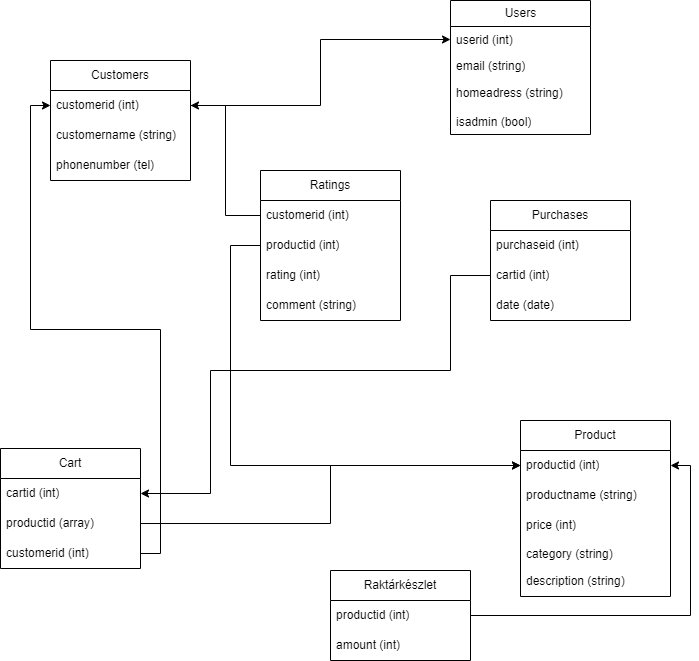

The diagram above was exported from draw.io. Its source (the exported page's mxGraphModel, read from the mxfile embedded in the PNG):
<mxGraphModel dx="1032" dy="758" grid="1" gridSize="10" guides="1" tooltips="1" connect="1" arrows="1" fold="1" page="1" pageScale="1" pageWidth="850" pageHeight="1100" math="0" shadow="0">
  <root>
    <mxCell id="0" />
    <mxCell id="1" parent="0" />
    <mxCell id="fk9c0FPknBuHRUHZnv4y-2" value="Product" style="swimlane;fontStyle=0;childLayout=stackLayout;horizontal=1;startSize=30;horizontalStack=0;resizeParent=1;resizeParentMax=0;resizeLast=0;collapsible=1;marginBottom=0;whiteSpace=wrap;html=1;" parent="1" vertex="1">
      <mxGeometry x="530" y="460" width="150" height="176" as="geometry">
        <mxRectangle x="270" y="340" width="80" height="30" as="alternateBounds" />
      </mxGeometry>
    </mxCell>
    <mxCell id="fk9c0FPknBuHRUHZnv4y-3" value="productid (int)" style="text;strokeColor=none;fillColor=none;align=left;verticalAlign=middle;spacingLeft=4;spacingRight=4;overflow=hidden;points=[[0,0.5],[1,0.5]];portConstraint=eastwest;rotatable=0;whiteSpace=wrap;html=1;" parent="fk9c0FPknBuHRUHZnv4y-2" vertex="1">
      <mxGeometry y="30" width="150" height="30" as="geometry" />
    </mxCell>
    <mxCell id="fk9c0FPknBuHRUHZnv4y-4" value="productname (string)" style="text;strokeColor=none;fillColor=none;align=left;verticalAlign=middle;spacingLeft=4;spacingRight=4;overflow=hidden;points=[[0,0.5],[1,0.5]];portConstraint=eastwest;rotatable=0;whiteSpace=wrap;html=1;" parent="fk9c0FPknBuHRUHZnv4y-2" vertex="1">
      <mxGeometry y="60" width="150" height="30" as="geometry" />
    </mxCell>
    <mxCell id="fk9c0FPknBuHRUHZnv4y-5" value="price (int)" style="text;strokeColor=none;fillColor=none;align=left;verticalAlign=middle;spacingLeft=4;spacingRight=4;overflow=hidden;points=[[0,0.5],[1,0.5]];portConstraint=eastwest;rotatable=0;whiteSpace=wrap;html=1;" parent="fk9c0FPknBuHRUHZnv4y-2" vertex="1">
      <mxGeometry y="90" width="150" height="30" as="geometry" />
    </mxCell>
    <mxCell id="fk9c0FPknBuHRUHZnv4y-10" value="category (string)" style="text;strokeColor=none;fillColor=none;align=left;verticalAlign=top;spacingLeft=4;spacingRight=4;overflow=hidden;rotatable=0;points=[[0,0.5],[1,0.5]];portConstraint=eastwest;whiteSpace=wrap;html=1;" parent="fk9c0FPknBuHRUHZnv4y-2" vertex="1">
      <mxGeometry y="120" width="150" height="26" as="geometry" />
    </mxCell>
    <mxCell id="MYf2UHj-SbWxaXqW9JR6-17" value="description (string)" style="text;strokeColor=none;fillColor=none;align=left;verticalAlign=middle;spacingLeft=4;spacingRight=4;overflow=hidden;points=[[0,0.5],[1,0.5]];portConstraint=eastwest;rotatable=0;whiteSpace=wrap;html=1;" parent="fk9c0FPknBuHRUHZnv4y-2" vertex="1">
      <mxGeometry y="146" width="150" height="30" as="geometry" />
    </mxCell>
    <mxCell id="fk9c0FPknBuHRUHZnv4y-11" value="Users" style="swimlane;fontStyle=0;childLayout=stackLayout;horizontal=1;startSize=26;fillColor=none;horizontalStack=0;resizeParent=1;resizeParentMax=0;resizeLast=0;collapsible=1;marginBottom=0;html=1;" parent="1" vertex="1">
      <mxGeometry x="460" y="40" width="140" height="134" as="geometry" />
    </mxCell>
    <mxCell id="fk9c0FPknBuHRUHZnv4y-12" value="userid (int)" style="text;strokeColor=none;fillColor=none;align=left;verticalAlign=top;spacingLeft=4;spacingRight=4;overflow=hidden;rotatable=0;points=[[0,0.5],[1,0.5]];portConstraint=eastwest;whiteSpace=wrap;html=1;" parent="fk9c0FPknBuHRUHZnv4y-11" vertex="1">
      <mxGeometry y="26" width="140" height="26" as="geometry" />
    </mxCell>
    <mxCell id="fk9c0FPknBuHRUHZnv4y-13" value="email (string)" style="text;strokeColor=none;fillColor=none;align=left;verticalAlign=top;spacingLeft=4;spacingRight=4;overflow=hidden;rotatable=0;points=[[0,0.5],[1,0.5]];portConstraint=eastwest;whiteSpace=wrap;html=1;" parent="fk9c0FPknBuHRUHZnv4y-11" vertex="1">
      <mxGeometry y="52" width="140" height="26" as="geometry" />
    </mxCell>
    <mxCell id="MYf2UHj-SbWxaXqW9JR6-1" value="homeadress (string)" style="text;strokeColor=none;fillColor=none;align=left;verticalAlign=middle;spacingLeft=4;spacingRight=4;overflow=hidden;points=[[0,0.5],[1,0.5]];portConstraint=eastwest;rotatable=0;whiteSpace=wrap;html=1;" parent="fk9c0FPknBuHRUHZnv4y-11" vertex="1">
      <mxGeometry y="78" width="140" height="30" as="geometry" />
    </mxCell>
    <mxCell id="fk9c0FPknBuHRUHZnv4y-15" value="isadmin (bool)" style="text;strokeColor=none;fillColor=none;align=left;verticalAlign=top;spacingLeft=4;spacingRight=4;overflow=hidden;rotatable=0;points=[[0,0.5],[1,0.5]];portConstraint=eastwest;whiteSpace=wrap;html=1;" parent="fk9c0FPknBuHRUHZnv4y-11" vertex="1">
      <mxGeometry y="108" width="140" height="26" as="geometry" />
    </mxCell>
    <mxCell id="fk9c0FPknBuHRUHZnv4y-17" value="Customers" style="swimlane;fontStyle=0;childLayout=stackLayout;horizontal=1;startSize=30;horizontalStack=0;resizeParent=1;resizeParentMax=0;resizeLast=0;collapsible=1;marginBottom=0;whiteSpace=wrap;html=1;" parent="1" vertex="1">
      <mxGeometry x="60" y="100" width="140" height="120" as="geometry" />
    </mxCell>
    <mxCell id="fk9c0FPknBuHRUHZnv4y-18" value="customerid (int)" style="text;strokeColor=none;fillColor=none;align=left;verticalAlign=middle;spacingLeft=4;spacingRight=4;overflow=hidden;points=[[0,0.5],[1,0.5]];portConstraint=eastwest;rotatable=0;whiteSpace=wrap;html=1;" parent="fk9c0FPknBuHRUHZnv4y-17" vertex="1">
      <mxGeometry y="30" width="140" height="30" as="geometry" />
    </mxCell>
    <mxCell id="fk9c0FPknBuHRUHZnv4y-19" value="customername (string)" style="text;strokeColor=none;fillColor=none;align=left;verticalAlign=middle;spacingLeft=4;spacingRight=4;overflow=hidden;points=[[0,0.5],[1,0.5]];portConstraint=eastwest;rotatable=0;whiteSpace=wrap;html=1;" parent="fk9c0FPknBuHRUHZnv4y-17" vertex="1">
      <mxGeometry y="60" width="140" height="30" as="geometry" />
    </mxCell>
    <mxCell id="fk9c0FPknBuHRUHZnv4y-20" value="phonenumber (tel)" style="text;strokeColor=none;fillColor=none;align=left;verticalAlign=middle;spacingLeft=4;spacingRight=4;overflow=hidden;points=[[0,0.5],[1,0.5]];portConstraint=eastwest;rotatable=0;whiteSpace=wrap;html=1;" parent="fk9c0FPknBuHRUHZnv4y-17" vertex="1">
      <mxGeometry y="90" width="140" height="30" as="geometry" />
    </mxCell>
    <mxCell id="fk9c0FPknBuHRUHZnv4y-24" value="Cart" style="swimlane;fontStyle=0;childLayout=stackLayout;horizontal=1;startSize=30;horizontalStack=0;resizeParent=1;resizeParentMax=0;resizeLast=0;collapsible=1;marginBottom=0;whiteSpace=wrap;html=1;" parent="1" vertex="1">
      <mxGeometry x="10" y="488" width="140" height="120" as="geometry" />
    </mxCell>
    <mxCell id="0KjRggtZPTQAv571GDLe-1" value="cartid (int)" style="text;strokeColor=none;fillColor=none;align=left;verticalAlign=middle;spacingLeft=4;spacingRight=4;overflow=hidden;points=[[0,0.5],[1,0.5]];portConstraint=eastwest;rotatable=0;whiteSpace=wrap;html=1;" parent="fk9c0FPknBuHRUHZnv4y-24" vertex="1">
      <mxGeometry y="30" width="140" height="30" as="geometry" />
    </mxCell>
    <mxCell id="fk9c0FPknBuHRUHZnv4y-25" value="productid (array)" style="text;strokeColor=none;fillColor=none;align=left;verticalAlign=middle;spacingLeft=4;spacingRight=4;overflow=hidden;points=[[0,0.5],[1,0.5]];portConstraint=eastwest;rotatable=0;whiteSpace=wrap;html=1;" parent="fk9c0FPknBuHRUHZnv4y-24" vertex="1">
      <mxGeometry y="60" width="140" height="30" as="geometry" />
    </mxCell>
    <mxCell id="fk9c0FPknBuHRUHZnv4y-26" value="customerid (int)" style="text;strokeColor=none;fillColor=none;align=left;verticalAlign=middle;spacingLeft=4;spacingRight=4;overflow=hidden;points=[[0,0.5],[1,0.5]];portConstraint=eastwest;rotatable=0;whiteSpace=wrap;html=1;" parent="fk9c0FPknBuHRUHZnv4y-24" vertex="1">
      <mxGeometry y="90" width="140" height="30" as="geometry" />
    </mxCell>
    <mxCell id="MYf2UHj-SbWxaXqW9JR6-2" value="Purchases" style="swimlane;fontStyle=0;childLayout=stackLayout;horizontal=1;startSize=30;horizontalStack=0;resizeParent=1;resizeParentMax=0;resizeLast=0;collapsible=1;marginBottom=0;whiteSpace=wrap;html=1;" parent="1" vertex="1">
      <mxGeometry x="500" y="240" width="140" height="120" as="geometry" />
    </mxCell>
    <mxCell id="0KjRggtZPTQAv571GDLe-3" value="purchaseid (int)" style="text;strokeColor=none;fillColor=none;align=left;verticalAlign=middle;spacingLeft=4;spacingRight=4;overflow=hidden;points=[[0,0.5],[1,0.5]];portConstraint=eastwest;rotatable=0;whiteSpace=wrap;html=1;" parent="MYf2UHj-SbWxaXqW9JR6-2" vertex="1">
      <mxGeometry y="30" width="140" height="30" as="geometry" />
    </mxCell>
    <mxCell id="MYf2UHj-SbWxaXqW9JR6-5" value="cartid (int)" style="text;strokeColor=none;fillColor=none;align=left;verticalAlign=middle;spacingLeft=4;spacingRight=4;overflow=hidden;points=[[0,0.5],[1,0.5]];portConstraint=eastwest;rotatable=0;whiteSpace=wrap;html=1;" parent="MYf2UHj-SbWxaXqW9JR6-2" vertex="1">
      <mxGeometry y="60" width="140" height="30" as="geometry" />
    </mxCell>
    <mxCell id="MYf2UHj-SbWxaXqW9JR6-12" value="date (date)" style="text;strokeColor=none;fillColor=none;align=left;verticalAlign=middle;spacingLeft=4;spacingRight=4;overflow=hidden;points=[[0,0.5],[1,0.5]];portConstraint=eastwest;rotatable=0;whiteSpace=wrap;html=1;" parent="MYf2UHj-SbWxaXqW9JR6-2" vertex="1">
      <mxGeometry y="90" width="140" height="30" as="geometry" />
    </mxCell>
    <mxCell id="MYf2UHj-SbWxaXqW9JR6-13" value="Raktárkészlet" style="swimlane;fontStyle=0;childLayout=stackLayout;horizontal=1;startSize=30;horizontalStack=0;resizeParent=1;resizeParentMax=0;resizeLast=0;collapsible=1;marginBottom=0;whiteSpace=wrap;html=1;" parent="1" vertex="1">
      <mxGeometry x="340" y="610" width="140" height="90" as="geometry" />
    </mxCell>
    <mxCell id="MYf2UHj-SbWxaXqW9JR6-14" value="productid (int)" style="text;strokeColor=none;fillColor=none;align=left;verticalAlign=middle;spacingLeft=4;spacingRight=4;overflow=hidden;points=[[0,0.5],[1,0.5]];portConstraint=eastwest;rotatable=0;whiteSpace=wrap;html=1;" parent="MYf2UHj-SbWxaXqW9JR6-13" vertex="1">
      <mxGeometry y="30" width="140" height="30" as="geometry" />
    </mxCell>
    <mxCell id="MYf2UHj-SbWxaXqW9JR6-15" value="amount (int)" style="text;strokeColor=none;fillColor=none;align=left;verticalAlign=middle;spacingLeft=4;spacingRight=4;overflow=hidden;points=[[0,0.5],[1,0.5]];portConstraint=eastwest;rotatable=0;whiteSpace=wrap;html=1;" parent="MYf2UHj-SbWxaXqW9JR6-13" vertex="1">
      <mxGeometry y="60" width="140" height="30" as="geometry" />
    </mxCell>
    <mxCell id="MYf2UHj-SbWxaXqW9JR6-33" style="edgeStyle=orthogonalEdgeStyle;rounded=0;orthogonalLoop=1;jettySize=auto;html=1;entryX=0;entryY=0.5;entryDx=0;entryDy=0;" parent="1" source="fk9c0FPknBuHRUHZnv4y-18" target="fk9c0FPknBuHRUHZnv4y-12" edge="1">
      <mxGeometry relative="1" as="geometry" />
    </mxCell>
    <mxCell id="MYf2UHj-SbWxaXqW9JR6-35" style="edgeStyle=orthogonalEdgeStyle;rounded=0;orthogonalLoop=1;jettySize=auto;html=1;entryX=0;entryY=0.5;entryDx=0;entryDy=0;" parent="1" source="fk9c0FPknBuHRUHZnv4y-26" target="fk9c0FPknBuHRUHZnv4y-18" edge="1">
      <mxGeometry relative="1" as="geometry" />
    </mxCell>
    <mxCell id="MYf2UHj-SbWxaXqW9JR6-37" style="edgeStyle=orthogonalEdgeStyle;rounded=0;orthogonalLoop=1;jettySize=auto;html=1;entryX=1;entryY=0.5;entryDx=0;entryDy=0;" parent="1" source="MYf2UHj-SbWxaXqW9JR6-14" target="fk9c0FPknBuHRUHZnv4y-3" edge="1">
      <mxGeometry relative="1" as="geometry" />
    </mxCell>
    <mxCell id="0KjRggtZPTQAv571GDLe-9" value="Ratings" style="swimlane;fontStyle=0;childLayout=stackLayout;horizontal=1;startSize=30;horizontalStack=0;resizeParent=1;resizeParentMax=0;resizeLast=0;collapsible=1;marginBottom=0;whiteSpace=wrap;html=1;" parent="1" vertex="1">
      <mxGeometry x="270" y="210" width="140" height="150" as="geometry" />
    </mxCell>
    <mxCell id="0KjRggtZPTQAv571GDLe-10" value="customerid (int)" style="text;strokeColor=none;fillColor=none;align=left;verticalAlign=middle;spacingLeft=4;spacingRight=4;overflow=hidden;points=[[0,0.5],[1,0.5]];portConstraint=eastwest;rotatable=0;whiteSpace=wrap;html=1;" parent="0KjRggtZPTQAv571GDLe-9" vertex="1">
      <mxGeometry y="30" width="140" height="30" as="geometry" />
    </mxCell>
    <mxCell id="0KjRggtZPTQAv571GDLe-11" value="productid (int)" style="text;strokeColor=none;fillColor=none;align=left;verticalAlign=middle;spacingLeft=4;spacingRight=4;overflow=hidden;points=[[0,0.5],[1,0.5]];portConstraint=eastwest;rotatable=0;whiteSpace=wrap;html=1;" parent="0KjRggtZPTQAv571GDLe-9" vertex="1">
      <mxGeometry y="60" width="140" height="30" as="geometry" />
    </mxCell>
    <mxCell id="0KjRggtZPTQAv571GDLe-13" value="rating (int)" style="text;strokeColor=none;fillColor=none;align=left;verticalAlign=middle;spacingLeft=4;spacingRight=4;overflow=hidden;points=[[0,0.5],[1,0.5]];portConstraint=eastwest;rotatable=0;whiteSpace=wrap;html=1;" parent="0KjRggtZPTQAv571GDLe-9" vertex="1">
      <mxGeometry y="90" width="140" height="30" as="geometry" />
    </mxCell>
    <mxCell id="0KjRggtZPTQAv571GDLe-12" value="comment (string)" style="text;strokeColor=none;fillColor=none;align=left;verticalAlign=middle;spacingLeft=4;spacingRight=4;overflow=hidden;points=[[0,0.5],[1,0.5]];portConstraint=eastwest;rotatable=0;whiteSpace=wrap;html=1;" parent="0KjRggtZPTQAv571GDLe-9" vertex="1">
      <mxGeometry y="120" width="140" height="30" as="geometry" />
    </mxCell>
    <mxCell id="0KjRggtZPTQAv571GDLe-14" style="edgeStyle=orthogonalEdgeStyle;rounded=0;orthogonalLoop=1;jettySize=auto;html=1;" parent="1" source="0KjRggtZPTQAv571GDLe-10" target="fk9c0FPknBuHRUHZnv4y-18" edge="1">
      <mxGeometry relative="1" as="geometry" />
    </mxCell>
    <mxCell id="0KjRggtZPTQAv571GDLe-15" style="edgeStyle=orthogonalEdgeStyle;rounded=0;orthogonalLoop=1;jettySize=auto;html=1;" parent="1" source="0KjRggtZPTQAv571GDLe-11" target="fk9c0FPknBuHRUHZnv4y-3" edge="1">
      <mxGeometry relative="1" as="geometry">
        <Array as="points">
          <mxPoint x="240" y="285" />
          <mxPoint x="240" y="505" />
        </Array>
      </mxGeometry>
    </mxCell>
    <mxCell id="0KjRggtZPTQAv571GDLe-16" style="edgeStyle=orthogonalEdgeStyle;rounded=0;orthogonalLoop=1;jettySize=auto;html=1;entryX=1;entryY=0.5;entryDx=0;entryDy=0;exitX=0;exitY=0.5;exitDx=0;exitDy=0;" parent="1" source="MYf2UHj-SbWxaXqW9JR6-5" target="0KjRggtZPTQAv571GDLe-1" edge="1">
      <mxGeometry relative="1" as="geometry">
        <Array as="points">
          <mxPoint x="460" y="315" />
          <mxPoint x="460" y="410" />
          <mxPoint x="220" y="410" />
          <mxPoint x="220" y="533" />
        </Array>
      </mxGeometry>
    </mxCell>
    <mxCell id="0KjRggtZPTQAv571GDLe-17" style="edgeStyle=orthogonalEdgeStyle;rounded=0;orthogonalLoop=1;jettySize=auto;html=1;" parent="1" source="fk9c0FPknBuHRUHZnv4y-25" target="fk9c0FPknBuHRUHZnv4y-3" edge="1">
      <mxGeometry relative="1" as="geometry" />
    </mxCell>
  </root>
</mxGraphModel>